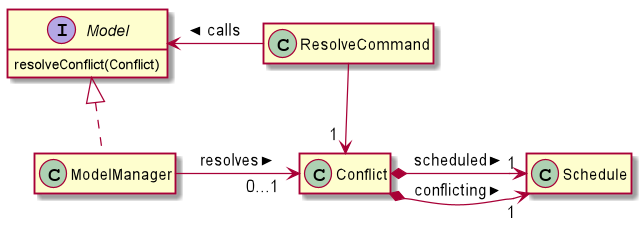

The diagram above was rendered by PlantUML. Its source (embedded in the PNG):
@startuml
hide Conflict members
hide Schedule members
hide ResolveCommand members
hide Model fields
hide ModelManager members
skinparam classAttributeIconSize 0

class Conflict {
}

class Schedule {
}

class ResolveCommand {
}

interface Model {
    resolveConflict(Conflict)
}

class ModelManager {
}

Conflict *-left-> "1" Schedule : conflicting >
Conflict *--> "1" Schedule : scheduled >
ResolveCommand -left> Model : calls >
ResolveCommand --> "1 " Conflict
ModelManager .up.|> Model
ModelManager -right-> " 0...1  " Conflict : resolves >

@enduml